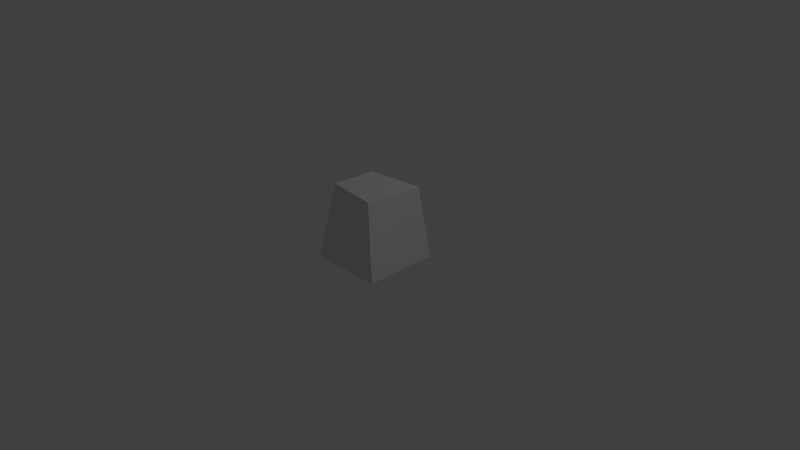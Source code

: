 # Source: ninja_totem.blend  (saved by Blender 2.71.0; exported with 4.5.12 LTS)
import bpy
from mathutils import Matrix  # noqa: F401  (used for matrix-valued properties, if any)

bpy.ops.wm.read_factory_settings(use_empty=True)
scene = bpy.context.scene
scene.name = 'Scene'

# ---- collections
col_collection_1 = bpy.data.collections.new('Collection 1'); scene.collection.children.link(col_collection_1)

# ---- materials (node trees are filled in below, after node groups)
mat_material = bpy.data.materials.new('Material')
mat_material.alpha_threshold = 0.0
mat_material.use_transparent_shadow = False
mat_material.roughness = 0.5
mat_material.line_color = (0.0, 0.0, 0.0, 1.0)

# ---- material node trees

# ---- world
world_world = bpy.data.worlds.new('World'); scene.world = world_world
world_world.color = (0.05088, 0.05088, 0.05088)
world_world.use_sun_shadow = False
world_world.sun_shadow_jitter_overblur = 0.0
world_world.cycles.sampling_method = 'MANUAL'
world_world.cycles.sample_map_resolution = 256

# ---- cameras
cam_camera = bpy.data.cameras.new('Camera')
cam_camera.clip_end = 100.0
cam_camera.lens = 35.0
cam_camera.sensor_width = 32.0
cam_camera.sensor_height = 18.0
cam_camera.ortho_scale = 7.314
cam_camera.dof.focus_distance = 0.0
cam_camera.dof.aperture_fstop = 128.0

# ---- lights
light_lamp = bpy.data.lights.new('Lamp', 'POINT')
light_lamp.transmission_factor = 0.0
light_lamp.cutoff_distance = 30.0
light_lamp.energy = 100.0
light_lamp.shadow_buffer_clip_start = 1.001
light_lamp.shadow_soft_size = 0.1
light_lamp.shadow_maximum_resolution = 0.006
light_lamp.use_absolute_resolution = True
light_lamp.cycles.use_multiple_importance_sampling = False

# ---- meshes
me_cube = bpy.data.meshes.new('Cube')
me_cube.from_pydata([(-0.5524, 0.4751, 0.5), (-0.5524, -0.5249, 0.5), (0.4476, -0.5249, 0.5), (0.4476, 0.4751, 0.5), (-0.4395, 0.3744, -0.4678), (-0.406, -0.4178, -0.5), (0.2998, -0.338, -0.5), (0.276, 0.2521, -0.5)], [], [(0, 1, 2, 3), (4, 7, 6, 5), (0, 4, 5, 1), (1, 5, 6, 2), (2, 6, 7, 3), (4, 0, 3, 7)])
_k = set([(0, 1), (0, 3), (0, 4), (1, 2), (1, 5), (2, 3), (2, 6), (3, 7), (4, 5), (4, 7), (5, 6), (6, 7)])
me_cube.attributes.new('sharp_edge', 'BOOLEAN', 'EDGE').data.foreach_set('value', [ (min(e.vertices), max(e.vertices)) in _k for e in me_cube.edges])
_uv = me_cube.uv_layers.new(name='UVMap')
_uv.uv.foreach_set('vector', [0.6666, 5.864e-08, 1.0, 0.0, 1.0, 0.4919, 0.6666, 0.4919, 0.005008, 0.5198, 0.2191, 0.505, 0.2191, 0.843, 0.0, 0.8581, 0.0, 0.505, 0.06861, 0.0, 0.2978, 0.004793, 0.3333, 0.505, 0.9999, 0.5022, 0.9379, 0.9969, 0.7186, 0.9969, 0.6666, 0.5022, 0.3333, 1.0, 0.3688, 0.5022, 0.5978, 0.5044, 0.6666, 1.0, 0.411, 0.5022, 0.3333, 2.932e-08, 0.6666, 0.0, 0.6253, 0.5022])
me_cube.materials.append(mat_material)
me_cube.use_remesh_preserve_volume = False
me_cube.use_remesh_preserve_attributes = False
me_cube.use_mirror_vertex_groups = False
me_cube.update()

# ---- objects
ob_ninjatotem = bpy.data.objects.new('NinjaTotem', me_cube)
ob_lamp = bpy.data.objects.new('Lamp', light_lamp)
ob_camera = bpy.data.objects.new('Camera', cam_camera)

# ---- transforms, parenting, visibility, modifiers, constraints
ob_ninjatotem.location = (0.0, 0.0, 0.5)
ob_ninjatotem.rotation_euler = (0.0, 3.142, 0.0)
ob_ninjatotem.lock_rotations_4d = False
ob_ninjatotem.empty_display_type = 'ARROWS'
ob_ninjatotem.lineart.crease_threshold = 0.0
ob_lamp.location = (4.076, 1.005, 5.904)
ob_lamp.rotation_euler = (0.6503, 0.05522, 1.866)
ob_lamp.lock_rotations_4d = False
ob_lamp.empty_display_type = 'ARROWS'
ob_lamp.color = (0.0, 0.0, 0.0, 0.0)
ob_lamp.lineart.crease_threshold = 0.0
ob_camera.location = (7.481, -6.508, 5.344)
ob_camera.rotation_euler = (1.109, 0.01082, 0.8149)
ob_camera.lock_rotations_4d = False
ob_camera.empty_display_type = 'ARROWS'
ob_camera.color = (0.0, 0.0, 0.0, 0.0)
ob_camera.display_type = 'WIRE'
ob_camera.lineart.crease_threshold = 0.0

# ---- collection membership
col_collection_1.objects.link(ob_ninjatotem)
col_collection_1.objects.link(ob_lamp)
col_collection_1.objects.link(ob_camera)

# ---- scene / render settings (as saved in the file)
scene.camera = ob_camera
scene.frame_start = 1; scene.frame_end = 250; scene.frame_set(1)
scene.render.engine = 'BLENDER_EEVEE_NEXT'
scene.render.resolution_percentage = 50
scene.render.dither_intensity = 0.0
scene.cycles.use_denoising = False
scene.cycles.samples = 10
scene.cycles.sampling_pattern = 'TABULATED_SOBOL'
scene.cycles.light_sampling_threshold = 0.0
scene.cycles.use_adaptive_sampling = False
scene.cycles.use_light_tree = False
scene.cycles.blur_glossy = 0.0
scene.cycles.volume_bounces = 1
scene.cycles.pixel_filter_type = 'GAUSSIAN'
scene.cycles.sample_clamp_indirect = 0.0
scene.view_settings.view_transform = 'Standard'
bpy.context.view_layer.update()
